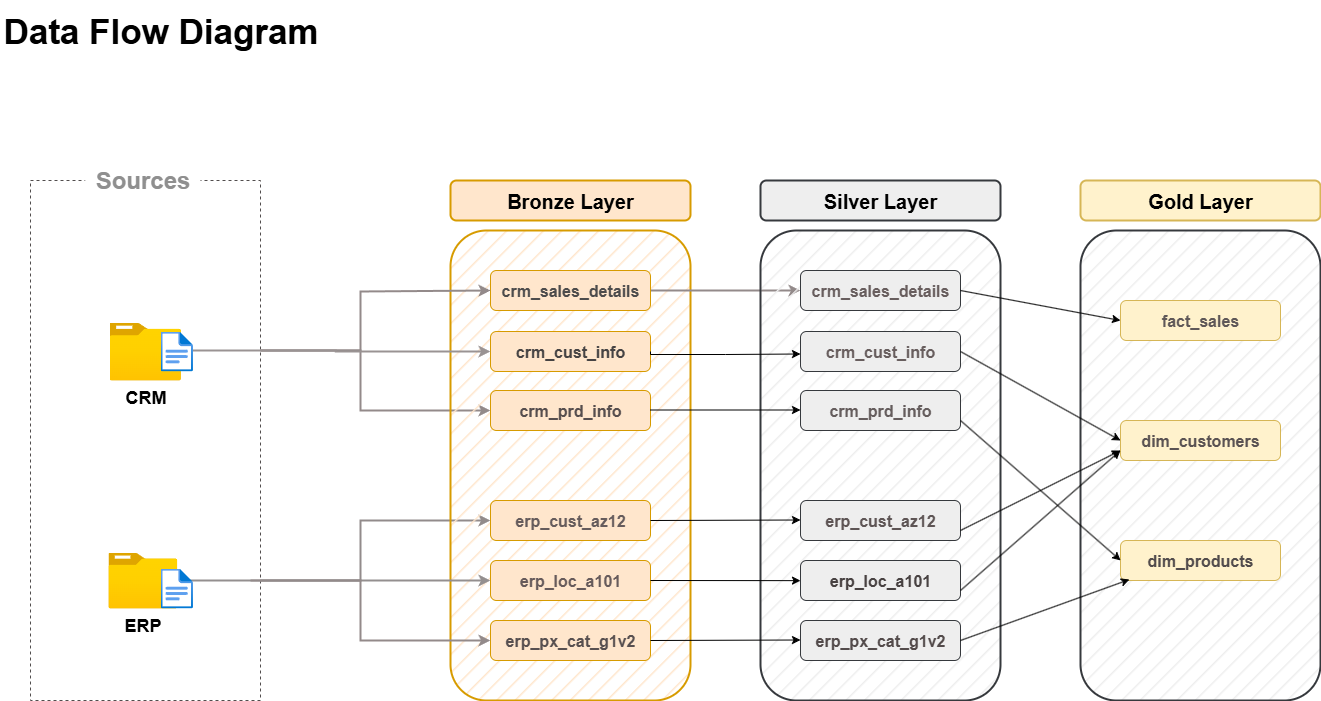

The diagram above was exported from draw.io. Its source (the exported page's mxGraphModel, read from the mxfile embedded in the PNG):
<mxGraphModel dx="2050" dy="1193" grid="1" gridSize="10" guides="1" tooltips="1" connect="1" arrows="1" fold="1" page="1" pageScale="1" pageWidth="1920" pageHeight="1200" math="0" shadow="0">
  <root>
    <mxCell id="0" />
    <mxCell id="1" parent="0" />
    <mxCell id="t0zvYRRKSskeN08QYUWc-4" style="edgeStyle=orthogonalEdgeStyle;rounded=0;orthogonalLoop=1;jettySize=auto;html=1;strokeWidth=2;strokeColor=light-dark(#938a8a, #ededed);" parent="1" target="C3sXhZbshAiQ9uGU6Kml-7" edge="1">
      <mxGeometry relative="1" as="geometry">
        <Array as="points">
          <mxPoint x="440" y="370" />
          <mxPoint x="440" y="430" />
        </Array>
        <mxPoint x="340" y="370" as="sourcePoint" />
        <mxPoint x="540" y="420" as="targetPoint" />
      </mxGeometry>
    </mxCell>
    <mxCell id="t0zvYRRKSskeN08QYUWc-6" style="edgeStyle=orthogonalEdgeStyle;rounded=0;orthogonalLoop=1;jettySize=auto;html=1;strokeWidth=2;strokeColor=light-dark(#928b8b, #ededed);entryX=0;entryY=0.5;entryDx=0;entryDy=0;" parent="1" source="ws_PYhOWuExP3ZUZ7Aq1-1" target="C3sXhZbshAiQ9uGU6Kml-17" edge="1">
      <mxGeometry relative="1" as="geometry">
        <Array as="points">
          <mxPoint x="440" y="600" />
          <mxPoint x="440" y="540" />
        </Array>
      </mxGeometry>
    </mxCell>
    <mxCell id="ws_PYhOWuExP3ZUZ7Aq1-1" value="" style="rounded=0;whiteSpace=wrap;html=1;fillColor=none;dashed=1;strokeColor=light-dark(#514d4d, #ededed);" parent="1" vertex="1">
      <mxGeometry x="110" y="200" width="230" height="520" as="geometry" />
    </mxCell>
    <mxCell id="ws_PYhOWuExP3ZUZ7Aq1-4" value="&lt;font style=&quot;font-size: 24px; color: rgb(143, 143, 143);&quot;&gt;&lt;b&gt;Sources&lt;/b&gt;&lt;/font&gt;" style="rounded=0;whiteSpace=wrap;html=1;strokeColor=none;" parent="1" vertex="1">
      <mxGeometry x="164.71" y="180" width="115.29" height="40" as="geometry" />
    </mxCell>
    <mxCell id="ws_PYhOWuExP3ZUZ7Aq1-10" value="&lt;font style=&quot;font-size: 20px;&quot;&gt;&lt;b&gt;Bronze Layer&lt;/b&gt;&lt;/font&gt;" style="rounded=1;whiteSpace=wrap;html=1;fillColor=#ffe6cc;strokeColor=#d79b00;fillStyle=auto;strokeWidth=2;" parent="1" vertex="1">
      <mxGeometry x="530" y="200" width="240" height="40" as="geometry" />
    </mxCell>
    <mxCell id="ws_PYhOWuExP3ZUZ7Aq1-12" value="" style="rounded=1;whiteSpace=wrap;html=1;fillColor=#ffe6cc;fillStyle=hatch;strokeColor=#d79b00;strokeWidth=2;" parent="1" vertex="1">
      <mxGeometry x="530" y="250" width="240" height="470" as="geometry" />
    </mxCell>
    <mxCell id="ws_PYhOWuExP3ZUZ7Aq1-23" value="&lt;font style=&quot;font-size: 18px;&quot;&gt;&lt;b&gt;CRM&lt;/b&gt;&lt;/font&gt;" style="image;aspect=fixed;html=1;points=[];align=center;fontSize=12;image=img/lib/azure2/general/Folder_Blank.svg;" parent="1" vertex="1">
      <mxGeometry x="189" y="342" width="71.46" height="58" as="geometry" />
    </mxCell>
    <mxCell id="ws_PYhOWuExP3ZUZ7Aq1-31" value="&lt;font style=&quot;font-size: 18px;&quot;&gt;&lt;b&gt;ERP&lt;/b&gt;&lt;/font&gt;" style="image;aspect=fixed;html=1;points=[];align=center;fontSize=12;image=img/lib/azure2/general/Folder_Blank.svg;" parent="1" vertex="1">
      <mxGeometry x="187.86" y="572" width="69" height="56.00000000000001" as="geometry" />
    </mxCell>
    <mxCell id="t0zvYRRKSskeN08QYUWc-3" style="edgeStyle=orthogonalEdgeStyle;rounded=0;orthogonalLoop=1;jettySize=auto;html=1;strokeWidth=2;strokeColor=light-dark(#948f8f, #ededed);exitX=0.901;exitY=0.5;exitDx=0;exitDy=0;exitPerimeter=0;" parent="1" source="ws_PYhOWuExP3ZUZ7Aq1-31" target="C3sXhZbshAiQ9uGU6Kml-18" edge="1">
      <mxGeometry relative="1" as="geometry">
        <Array as="points" />
        <mxPoint x="260" y="600" as="sourcePoint" />
      </mxGeometry>
    </mxCell>
    <mxCell id="ws_PYhOWuExP3ZUZ7Aq1-34" value="&lt;font&gt;&lt;span&gt;Data Flow Diagram&lt;/span&gt;&lt;/font&gt;" style="text;html=1;align=center;verticalAlign=middle;resizable=0;points=[];autosize=1;strokeColor=none;fillColor=none;fontSize=35;fontStyle=1" parent="1" vertex="1">
      <mxGeometry x="79.99999999999997" y="20" width="320" height="60" as="geometry" />
    </mxCell>
    <mxCell id="b6QbdoDa0dZmDpaBX65u-12" value="" style="edgeStyle=orthogonalEdgeStyle;rounded=0;orthogonalLoop=1;jettySize=auto;html=1;strokeWidth=2;strokeColor=light-dark(#938a8a, #ededed);" parent="1" source="C3sXhZbshAiQ9uGU6Kml-3" target="b6QbdoDa0dZmDpaBX65u-6" edge="1">
      <mxGeometry relative="1" as="geometry" />
    </mxCell>
    <mxCell id="C3sXhZbshAiQ9uGU6Kml-3" value="&lt;font&gt;crm_sales_details&lt;/font&gt;" style="rounded=1;whiteSpace=wrap;html=1;fillColor=#ffe6cc;strokeColor=#d79b00;fillStyle=auto;fontSize=16;fontStyle=1;fontColor=light-dark(#4d4c4c, #ededed);" parent="1" vertex="1">
      <mxGeometry x="570" y="290" width="160" height="40" as="geometry" />
    </mxCell>
    <mxCell id="C3sXhZbshAiQ9uGU6Kml-5" value="&lt;font&gt;crm_cust_info&lt;/font&gt;" style="rounded=1;whiteSpace=wrap;html=1;fillColor=#ffe6cc;strokeColor=#d79b00;fillStyle=auto;fontSize=16;fontStyle=1;fontColor=light-dark(#464343, #ededed);" parent="1" vertex="1">
      <mxGeometry x="570" y="351" width="160" height="40" as="geometry" />
    </mxCell>
    <mxCell id="C3sXhZbshAiQ9uGU6Kml-7" value="crm_prd_info" style="rounded=1;whiteSpace=wrap;html=1;fillColor=#ffe6cc;strokeColor=#d79b00;fillStyle=auto;fontSize=16;fontStyle=1;fontColor=light-dark(#564e4e, #ededed);" parent="1" vertex="1">
      <mxGeometry x="570" y="410" width="160" height="40" as="geometry" />
    </mxCell>
    <mxCell id="C3sXhZbshAiQ9uGU6Kml-17" value="&lt;font&gt;erp_cust_az12&lt;/font&gt;" style="rounded=1;whiteSpace=wrap;html=1;fillColor=#ffe6cc;strokeColor=#d79b00;fillStyle=auto;fontSize=16;fontStyle=1;fontColor=light-dark(#665c5c, #ededed);" parent="1" vertex="1">
      <mxGeometry x="570" y="520" width="160" height="40" as="geometry" />
    </mxCell>
    <mxCell id="C3sXhZbshAiQ9uGU6Kml-18" value="&lt;font&gt;erp_loc_a101&lt;/font&gt;" style="rounded=1;whiteSpace=wrap;html=1;fillColor=#ffe6cc;strokeColor=#d79b00;fillStyle=auto;fontSize=16;fontStyle=1;fontColor=light-dark(#675b5b, #ededed);" parent="1" vertex="1">
      <mxGeometry x="570" y="580" width="160" height="40" as="geometry" />
    </mxCell>
    <mxCell id="C3sXhZbshAiQ9uGU6Kml-19" value="&lt;font&gt;erp_px_cat_g1v2&lt;/font&gt;" style="rounded=1;whiteSpace=wrap;html=1;fillColor=#ffe6cc;strokeColor=#d79b00;fillStyle=auto;fontSize=16;fontStyle=1;fontColor=light-dark(#585050, #ededed);" parent="1" vertex="1">
      <mxGeometry x="570" y="640" width="160" height="40" as="geometry" />
    </mxCell>
    <mxCell id="b6QbdoDa0dZmDpaBX65u-4" value="&lt;font style=&quot;font-size: 20px;&quot;&gt;&lt;b&gt;Silver Layer&lt;/b&gt;&lt;/font&gt;" style="rounded=1;whiteSpace=wrap;html=1;fillColor=#eeeeee;strokeColor=#36393d;fillStyle=auto;strokeWidth=2;" parent="1" vertex="1">
      <mxGeometry x="840" y="200" width="240" height="40" as="geometry" />
    </mxCell>
    <mxCell id="b6QbdoDa0dZmDpaBX65u-5" value="" style="rounded=1;whiteSpace=wrap;html=1;fillColor=#eeeeee;fillStyle=hatch;strokeColor=#36393d;strokeWidth=2;" parent="1" vertex="1">
      <mxGeometry x="840" y="250" width="240" height="470" as="geometry" />
    </mxCell>
    <mxCell id="b6QbdoDa0dZmDpaBX65u-6" value="&lt;font&gt;crm_sales_details&lt;/font&gt;" style="rounded=1;whiteSpace=wrap;html=1;fillColor=#eeeeee;strokeColor=#36393d;fillStyle=auto;fontSize=16;fontStyle=1;fontColor=light-dark(#685e5e, #ededed);" parent="1" vertex="1">
      <mxGeometry x="880" y="290" width="160" height="40" as="geometry" />
    </mxCell>
    <mxCell id="b6QbdoDa0dZmDpaBX65u-7" value="&lt;font&gt;crm_cust_info&lt;/font&gt;" style="rounded=1;whiteSpace=wrap;html=1;fillColor=#eeeeee;strokeColor=#36393d;fillStyle=auto;fontSize=16;fontStyle=1;fontColor=light-dark(#685e5e, #ededed);" parent="1" vertex="1">
      <mxGeometry x="880" y="351" width="160" height="40" as="geometry" />
    </mxCell>
    <mxCell id="b6QbdoDa0dZmDpaBX65u-8" value="crm_prd_info" style="rounded=1;whiteSpace=wrap;html=1;fillColor=#eeeeee;strokeColor=#36393d;fillStyle=auto;fontSize=16;fontStyle=1;fontColor=light-dark(#655d5d, #ededed);" parent="1" vertex="1">
      <mxGeometry x="880" y="410" width="160" height="40" as="geometry" />
    </mxCell>
    <mxCell id="b6QbdoDa0dZmDpaBX65u-9" value="&lt;font&gt;erp_cust_az12&lt;/font&gt;" style="rounded=1;whiteSpace=wrap;html=1;fillColor=#eeeeee;strokeColor=#36393d;fillStyle=auto;fontSize=16;fontStyle=1;fontColor=light-dark(#5e5555, #ededed);" parent="1" vertex="1">
      <mxGeometry x="880" y="520" width="160" height="40" as="geometry" />
    </mxCell>
    <mxCell id="b6QbdoDa0dZmDpaBX65u-10" value="&lt;font&gt;erp_loc_a101&lt;/font&gt;" style="rounded=1;whiteSpace=wrap;html=1;fillColor=#eeeeee;strokeColor=#36393d;fillStyle=auto;fontSize=16;fontStyle=1;fontColor=light-dark(#484242, #ededed);" parent="1" vertex="1">
      <mxGeometry x="880" y="580" width="160" height="40" as="geometry" />
    </mxCell>
    <mxCell id="b6QbdoDa0dZmDpaBX65u-11" value="&lt;font&gt;erp_px_cat_g1v2&lt;/font&gt;" style="rounded=1;whiteSpace=wrap;html=1;fillColor=#eeeeee;strokeColor=#36393d;fillStyle=auto;fontSize=16;fontStyle=1;fontColor=light-dark(#534b4b, #ededed);" parent="1" vertex="1">
      <mxGeometry x="880" y="640" width="160" height="40" as="geometry" />
    </mxCell>
    <mxCell id="b6QbdoDa0dZmDpaBX65u-13" value="" style="edgeStyle=orthogonalEdgeStyle;rounded=0;orthogonalLoop=1;jettySize=auto;html=1;exitX=1;exitY=0.5;exitDx=0;exitDy=0;" parent="1" source="C3sXhZbshAiQ9uGU6Kml-5" edge="1">
      <mxGeometry relative="1" as="geometry">
        <mxPoint x="790" y="373.5" as="sourcePoint" />
        <mxPoint x="880" y="373.5" as="targetPoint" />
        <Array as="points">
          <mxPoint x="730" y="374" />
          <mxPoint x="805" y="374" />
        </Array>
      </mxGeometry>
    </mxCell>
    <mxCell id="b6QbdoDa0dZmDpaBX65u-16" value="" style="edgeStyle=orthogonalEdgeStyle;rounded=0;orthogonalLoop=1;jettySize=auto;html=1;" parent="1" source="C3sXhZbshAiQ9uGU6Kml-7" edge="1">
      <mxGeometry relative="1" as="geometry">
        <mxPoint x="750" y="429.5" as="sourcePoint" />
        <mxPoint x="880" y="429.5" as="targetPoint" />
      </mxGeometry>
    </mxCell>
    <mxCell id="Rx3KplC-95FNnG-VbhoU-44" value="" style="endArrow=classic;html=1;rounded=0;entryX=0.042;entryY=0.745;entryDx=0;entryDy=0;entryPerimeter=0;exitX=1;exitY=0.5;exitDx=0;exitDy=0;" parent="1" source="C3sXhZbshAiQ9uGU6Kml-18" edge="1">
      <mxGeometry width="50" height="50" relative="1" as="geometry">
        <mxPoint x="789.92" y="600" as="sourcePoint" />
        <mxPoint x="879.9999999999999" y="600.1500000000001" as="targetPoint" />
      </mxGeometry>
    </mxCell>
    <mxCell id="Rx3KplC-95FNnG-VbhoU-47" value="" style="endArrow=classic;html=1;rounded=0;entryX=0.042;entryY=0.617;entryDx=0;entryDy=0;entryPerimeter=0;exitX=1;exitY=0.5;exitDx=0;exitDy=0;" parent="1" source="C3sXhZbshAiQ9uGU6Kml-17" edge="1">
      <mxGeometry width="50" height="50" relative="1" as="geometry">
        <mxPoint x="789.92" y="539.51" as="sourcePoint" />
        <mxPoint x="879.9999999999999" y="539.5" as="targetPoint" />
      </mxGeometry>
    </mxCell>
    <mxCell id="Rx3KplC-95FNnG-VbhoU-59" value="" style="endArrow=classic;html=1;rounded=0;entryX=0.042;entryY=0.872;entryDx=0;entryDy=0;entryPerimeter=0;exitX=1;exitY=0.5;exitDx=0;exitDy=0;" parent="1" source="C3sXhZbshAiQ9uGU6Kml-19" edge="1">
      <mxGeometry width="50" height="50" relative="1" as="geometry">
        <mxPoint x="789.92" y="659.66" as="sourcePoint" />
        <mxPoint x="879.9999999999999" y="659.4999999999999" as="targetPoint" />
      </mxGeometry>
    </mxCell>
    <mxCell id="t0zvYRRKSskeN08QYUWc-5" style="edgeStyle=orthogonalEdgeStyle;rounded=0;orthogonalLoop=1;jettySize=auto;html=1;entryX=0;entryY=0.5;entryDx=0;entryDy=0;strokeWidth=2;strokeColor=light-dark(#938a8a, #9f9f9f);" parent="1" source="ws_PYhOWuExP3ZUZ7Aq1-1" target="C3sXhZbshAiQ9uGU6Kml-3" edge="1">
      <mxGeometry relative="1" as="geometry">
        <Array as="points">
          <mxPoint x="440" y="370" />
          <mxPoint x="440" y="311" />
        </Array>
      </mxGeometry>
    </mxCell>
    <mxCell id="t0zvYRRKSskeN08QYUWc-7" style="edgeStyle=orthogonalEdgeStyle;rounded=0;orthogonalLoop=1;jettySize=auto;html=1;entryX=0;entryY=0.5;entryDx=0;entryDy=0;strokeWidth=2;strokeColor=light-dark(#938a8a, #ededed);" parent="1" target="C3sXhZbshAiQ9uGU6Kml-19" edge="1">
      <mxGeometry relative="1" as="geometry">
        <Array as="points">
          <mxPoint x="440" y="600" />
          <mxPoint x="440" y="660" />
        </Array>
        <mxPoint x="330" y="600" as="sourcePoint" />
      </mxGeometry>
    </mxCell>
    <mxCell id="t0zvYRRKSskeN08QYUWc-17" value="&lt;font style=&quot;font-size: 20px;&quot;&gt;&lt;b&gt;Gold Layer&lt;/b&gt;&lt;/font&gt;" style="rounded=1;whiteSpace=wrap;html=1;fillColor=#fff2cc;strokeColor=#d6b656;fillStyle=auto;strokeWidth=2;" parent="1" vertex="1">
      <mxGeometry x="1160" y="200" width="240" height="40" as="geometry" />
    </mxCell>
    <mxCell id="t0zvYRRKSskeN08QYUWc-18" value="" style="rounded=1;whiteSpace=wrap;html=1;fillColor=#eeeeee;fillStyle=hatch;strokeColor=#36393d;strokeWidth=2;" parent="1" vertex="1">
      <mxGeometry x="1160" y="250" width="240" height="470" as="geometry" />
    </mxCell>
    <mxCell id="t0zvYRRKSskeN08QYUWc-19" value="&lt;font&gt;fact_sales&lt;/font&gt;" style="rounded=1;whiteSpace=wrap;html=1;fillColor=#fff2cc;strokeColor=#d6b656;fillStyle=auto;fontSize=16;fontStyle=1;fontColor=light-dark(#5f5858, #ededed);" parent="1" vertex="1">
      <mxGeometry x="1200" y="320" width="160" height="40" as="geometry" />
    </mxCell>
    <mxCell id="t0zvYRRKSskeN08QYUWc-20" value="&lt;font&gt;dim_customers&lt;/font&gt;" style="rounded=1;whiteSpace=wrap;html=1;fillColor=#fff2cc;strokeColor=#d6b656;fillStyle=auto;fontSize=16;fontStyle=1;fontColor=light-dark(#5a5353, #ededed);" parent="1" vertex="1">
      <mxGeometry x="1200" y="440" width="160" height="40" as="geometry" />
    </mxCell>
    <mxCell id="t0zvYRRKSskeN08QYUWc-21" value="dim_products" style="rounded=1;whiteSpace=wrap;html=1;fillColor=#fff2cc;strokeColor=#d6b656;fillStyle=auto;fontSize=16;fontStyle=1;fontColor=light-dark(#524c4c, #ededed);" parent="1" vertex="1">
      <mxGeometry x="1200" y="560" width="160" height="40" as="geometry" />
    </mxCell>
    <mxCell id="x5dqZc0klG29oBdXS4j2-5" value="" style="endArrow=classic;html=1;rounded=0;jumpStyle=gap;exitX=1;exitY=0.75;exitDx=0;exitDy=0;" parent="1" source="b6QbdoDa0dZmDpaBX65u-9" edge="1">
      <mxGeometry width="50" height="50" relative="1" as="geometry">
        <mxPoint x="1070" y="539.5" as="sourcePoint" />
        <mxPoint x="1200" y="470" as="targetPoint" />
      </mxGeometry>
    </mxCell>
    <mxCell id="x5dqZc0klG29oBdXS4j2-6" value="" style="endArrow=classic;html=1;rounded=0;exitX=1;exitY=0.75;exitDx=0;exitDy=0;" parent="1" source="b6QbdoDa0dZmDpaBX65u-10" edge="1">
      <mxGeometry width="50" height="50" relative="1" as="geometry">
        <mxPoint x="1070" y="599" as="sourcePoint" />
        <mxPoint x="1200" y="470" as="targetPoint" />
      </mxGeometry>
    </mxCell>
    <mxCell id="x5dqZc0klG29oBdXS4j2-7" value="" style="endArrow=classic;html=1;rounded=0;entryX=0.056;entryY=0.975;entryDx=0;entryDy=0;entryPerimeter=0;exitX=1;exitY=0.5;exitDx=0;exitDy=0;" parent="1" source="b6QbdoDa0dZmDpaBX65u-11" target="t0zvYRRKSskeN08QYUWc-21" edge="1">
      <mxGeometry width="50" height="50" relative="1" as="geometry">
        <mxPoint x="1070" y="659.5" as="sourcePoint" />
        <mxPoint x="1160" y="659.5" as="targetPoint" />
      </mxGeometry>
    </mxCell>
    <mxCell id="x5dqZc0klG29oBdXS4j2-8" value="" style="endArrow=classic;html=1;rounded=0;entryX=0.167;entryY=0.702;entryDx=0;entryDy=0;entryPerimeter=0;exitX=1;exitY=0.75;exitDx=0;exitDy=0;" parent="1" source="b6QbdoDa0dZmDpaBX65u-8" target="t0zvYRRKSskeN08QYUWc-18" edge="1">
      <mxGeometry width="50" height="50" relative="1" as="geometry">
        <mxPoint x="1070" y="429.5" as="sourcePoint" />
        <mxPoint x="1160" y="429.5" as="targetPoint" />
      </mxGeometry>
    </mxCell>
    <mxCell id="x5dqZc0klG29oBdXS4j2-9" value="" style="endArrow=classic;html=1;rounded=0;entryX=0;entryY=0.5;entryDx=0;entryDy=0;exitX=1;exitY=0.5;exitDx=0;exitDy=0;" parent="1" source="b6QbdoDa0dZmDpaBX65u-6" target="t0zvYRRKSskeN08QYUWc-19" edge="1">
      <mxGeometry width="50" height="50" relative="1" as="geometry">
        <mxPoint x="1070" y="309.5" as="sourcePoint" />
        <mxPoint x="1160" y="309.5" as="targetPoint" />
      </mxGeometry>
    </mxCell>
    <mxCell id="x5dqZc0klG29oBdXS4j2-10" value="" style="endArrow=classic;html=1;rounded=0;entryX=0;entryY=0.5;entryDx=0;entryDy=0;exitX=1;exitY=0.5;exitDx=0;exitDy=0;" parent="1" source="b6QbdoDa0dZmDpaBX65u-7" target="t0zvYRRKSskeN08QYUWc-20" edge="1">
      <mxGeometry width="50" height="50" relative="1" as="geometry">
        <mxPoint x="1070" y="373.5" as="sourcePoint" />
        <mxPoint x="1160" y="373.5" as="targetPoint" />
      </mxGeometry>
    </mxCell>
    <mxCell id="x5dqZc0klG29oBdXS4j2-11" style="edgeStyle=orthogonalEdgeStyle;rounded=0;orthogonalLoop=1;jettySize=auto;html=1;entryX=0;entryY=0.5;entryDx=0;entryDy=0;exitX=0.952;exitY=0.483;exitDx=0;exitDy=0;exitPerimeter=0;strokeWidth=2;strokeColor=light-dark(#9a9393, #ededed);" parent="1" source="ws_PYhOWuExP3ZUZ7Aq1-23" target="C3sXhZbshAiQ9uGU6Kml-5" edge="1">
      <mxGeometry relative="1" as="geometry">
        <mxPoint x="316.86" y="370.65" as="sourcePoint" />
        <mxPoint x="556.9399999999999" y="370.4999999999999" as="targetPoint" />
        <Array as="points" />
      </mxGeometry>
    </mxCell>
    <mxCell id="c89REzS9eABm7bKLpzrq-1" value="" style="image;aspect=fixed;html=1;points=[];align=center;fontSize=12;image=img/lib/azure2/general/File.svg;" parent="1" vertex="1">
      <mxGeometry x="240" y="351" width="32.46" height="40" as="geometry" />
    </mxCell>
    <mxCell id="c89REzS9eABm7bKLpzrq-2" value="" style="image;aspect=fixed;html=1;points=[];align=center;fontSize=12;image=img/lib/azure2/general/File.svg;" parent="1" vertex="1">
      <mxGeometry x="240" y="588" width="32.46" height="40" as="geometry" />
    </mxCell>
  </root>
</mxGraphModel>